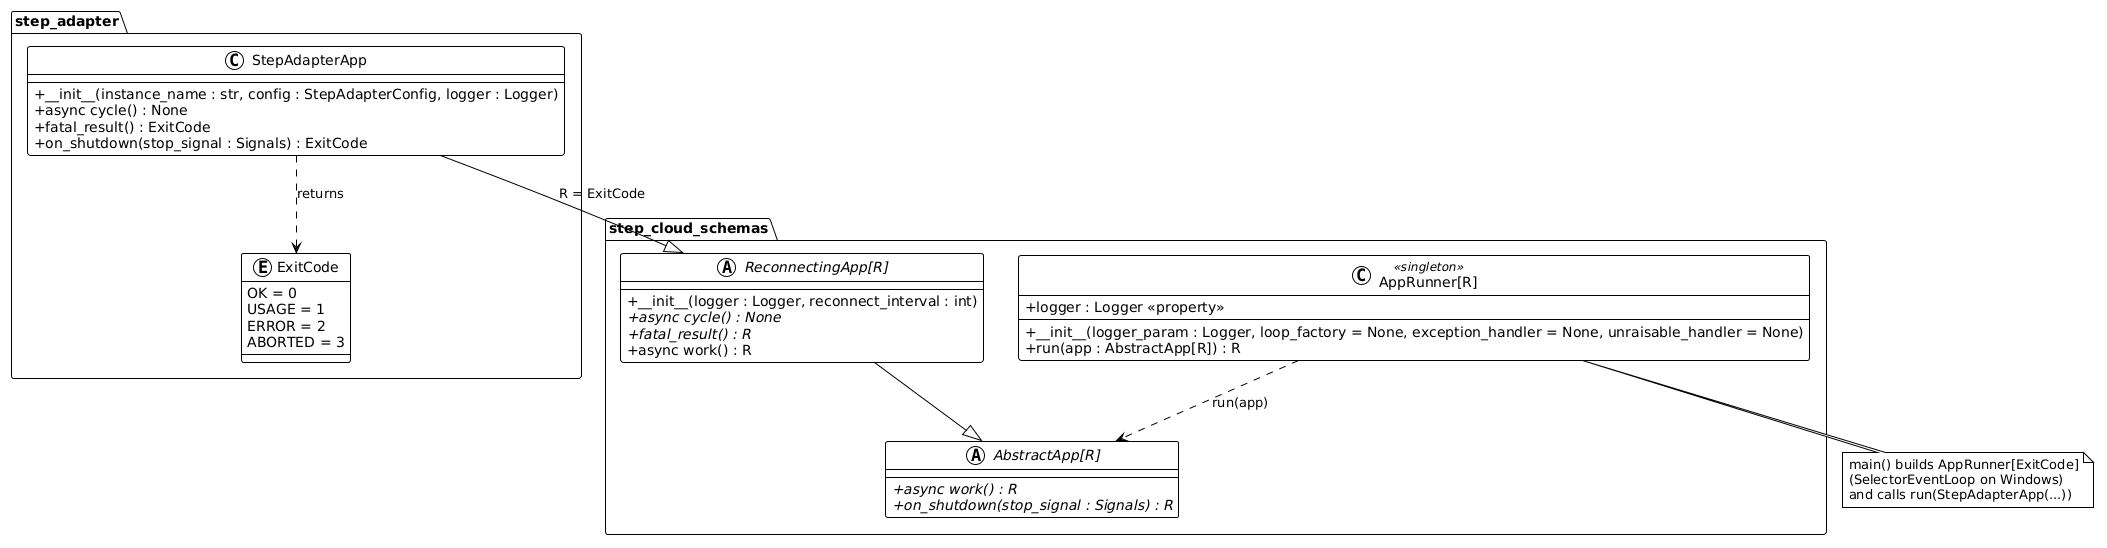

The diagram above was rendered by PlantUML. Its source (embedded in the PNG):
@startuml
!theme plain
skinparam classAttributeIconSize 0

package "step_cloud_schemas" {
   abstract class "AbstractApp[R]" as AbstractApp {
      +{abstract} async work() : R
      +{abstract} on_shutdown(stop_signal : Signals) : R
   }

   abstract class "ReconnectingApp[R]" as ReconnectingApp {
      +__init__(logger : Logger, reconnect_interval : int)
      +{abstract} async cycle() : None
      +{abstract} fatal_result() : R
      +async work() : R
   }

   class "AppRunner[R]" as AppRunner <<singleton>> {
      +__init__(logger_param : Logger, loop_factory = None, exception_handler = None, unraisable_handler = None)
      +logger : Logger <<property>>
      +run(app : AbstractApp[R]) : R
   }
}

package "step_adapter" {
   class "StepAdapterApp" as StepAdapterApp {
      +__init__(instance_name : str, config : StepAdapterConfig, logger : Logger)
      +async cycle() : None
      +fatal_result() : ExitCode
      +on_shutdown(stop_signal : Signals) : ExitCode
   }

   enum ExitCode {
      OK = 0
      USAGE = 1
      ERROR = 2
      ABORTED = 3
   }
}

ReconnectingApp --|> AbstractApp
StepAdapterApp --|> ReconnectingApp : R = ExitCode
AppRunner ..> AbstractApp : run(app)
StepAdapterApp ..> ExitCode : returns

note bottom of AppRunner
   main() builds AppRunner[ExitCode]
   (SelectorEventLoop on Windows)
   and calls run(StepAdapterApp(...))
end note
@enduml